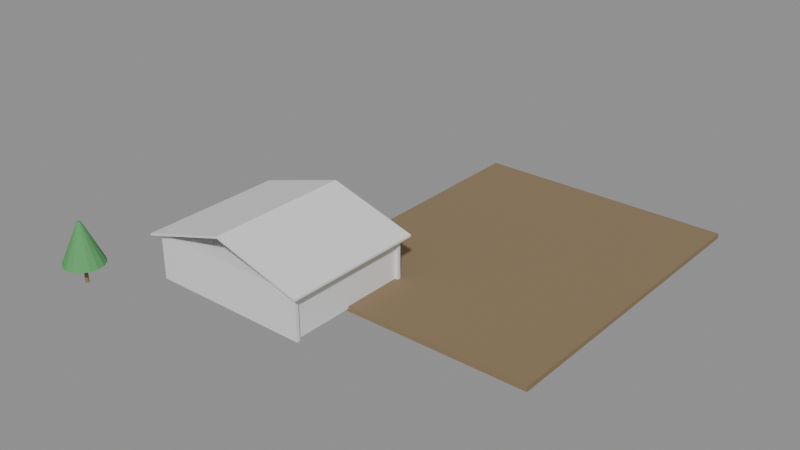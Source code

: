 # Source: e2152_after.blend  (saved by Blender 5.2.44; exported with 4.5.12 LTS)
import bpy
from mathutils import Matrix  # noqa: F401  (used for matrix-valued properties, if any)

bpy.ops.wm.read_factory_settings(use_empty=True)
scene = bpy.context.scene
scene.name = 'Scene'

# ---- materials (node trees are filled in below, after node groups)
mat_cesped = bpy.data.materials.new('Cesped')
mat_estuco = bpy.data.materials.new('Estuco')
mat_hormigon = bpy.data.materials.new('Hormigon')
mat_teja = bpy.data.materials.new('Teja')
mat_madera_tronco = bpy.data.materials.new('Madera_Tronco')
mat_follaje = bpy.data.materials.new('Follaje')

# ---- material node trees
mat_cesped.use_nodes = True; mat_cesped.node_tree.nodes.clear()
_N = mat_cesped.node_tree.nodes; _L = mat_cesped.node_tree.links
n0 = _N.new('ShaderNodeBsdfPrincipled'); n0.name = 'Principled BSDF'; n0.location = (-200, 100)
n0.inputs[0].default_value = (0.25, 0.18, 0.1, 1.0)
n0.inputs[2].default_value = 0.9
n0.inputs[3].default_value = 1.45
n0.inputs[10].default_value = 0.005
n1 = _N.new('ShaderNodeOutputMaterial'); n1.name = 'Material Output'; n1.location = (200, 100)
_L.new(n0.outputs[0], n1.inputs[0])
n1.is_active_output = True
mat_estuco.use_nodes = True; mat_estuco.node_tree.nodes.clear()
_N = mat_estuco.node_tree.nodes; _L = mat_estuco.node_tree.links
n0 = _N.new('ShaderNodeBsdfPrincipled'); n0.name = 'Principled BSDF'; n0.location = (-200, 100)
n0.inputs[3].default_value = 1.45
n0.inputs[10].default_value = 0.005
n1 = _N.new('ShaderNodeOutputMaterial'); n1.name = 'Material Output'; n1.location = (200, 100)
_L.new(n0.outputs[0], n1.inputs[0])
n1.is_active_output = True
mat_hormigon.use_nodes = True; mat_hormigon.node_tree.nodes.clear()
_N = mat_hormigon.node_tree.nodes; _L = mat_hormigon.node_tree.links
n0 = _N.new('ShaderNodeBsdfPrincipled'); n0.name = 'Principled BSDF'; n0.location = (-200, 100)
n0.inputs[3].default_value = 1.45
n0.inputs[10].default_value = 0.005
n1 = _N.new('ShaderNodeOutputMaterial'); n1.name = 'Material Output'; n1.location = (200, 100)
_L.new(n0.outputs[0], n1.inputs[0])
n1.is_active_output = True
mat_teja.use_nodes = True; mat_teja.node_tree.nodes.clear()
_N = mat_teja.node_tree.nodes; _L = mat_teja.node_tree.links
n0 = _N.new('ShaderNodeBsdfPrincipled'); n0.name = 'Principled BSDF'; n0.location = (-200, 100)
n0.inputs[3].default_value = 1.45
n0.inputs[10].default_value = 0.005
n1 = _N.new('ShaderNodeOutputMaterial'); n1.name = 'Material Output'; n1.location = (200, 100)
_L.new(n0.outputs[0], n1.inputs[0])
n1.is_active_output = True
mat_madera_tronco.use_nodes = True; mat_madera_tronco.node_tree.nodes.clear()
_N = mat_madera_tronco.node_tree.nodes; _L = mat_madera_tronco.node_tree.links
n0 = _N.new('ShaderNodeBsdfPrincipled'); n0.name = 'Principled BSDF'; n0.location = (-200, 100)
n0.inputs[0].default_value = (0.28, 0.18, 0.1, 1.0)
n0.inputs[2].default_value = 0.9
n0.inputs[3].default_value = 1.45
n0.inputs[10].default_value = 0.005
n1 = _N.new('ShaderNodeOutputMaterial'); n1.name = 'Material Output'; n1.location = (200, 100)
_L.new(n0.outputs[0], n1.inputs[0])
n1.is_active_output = True
mat_follaje.use_nodes = True; mat_follaje.node_tree.nodes.clear()
_N = mat_follaje.node_tree.nodes; _L = mat_follaje.node_tree.links
n0 = _N.new('ShaderNodeBsdfPrincipled'); n0.name = 'Principled BSDF'; n0.location = (-200, 100)
n0.inputs[0].default_value = (0.1, 0.35, 0.12, 1.0)
n0.inputs[2].default_value = 0.8
n0.inputs[3].default_value = 1.45
n0.inputs[10].default_value = 0.005
n1 = _N.new('ShaderNodeOutputMaterial'); n1.name = 'Material Output'; n1.location = (200, 100)
_L.new(n0.outputs[0], n1.inputs[0])
n1.is_active_output = True

# ---- meshes
me_jardincasa_cuerpo_mesh = bpy.data.meshes.new('JardinCasa_Cuerpo_mesh')
me_jardincasa_cuerpo_mesh.from_pydata([(0.0, 0.0, 0.0), (16.0, 0.0, 0.0), (16.0, 20.0, 0.0), (0.0, 20.0, 0.0), (0.0, 0.0, 0.3), (16.0, 0.0, 0.3), (16.0, 20.0, 0.3), (0.0, 20.0, 0.3)], [], [(0, 1, 2, 3), (4, 5, 6, 7), (0, 1, 5, 4), (1, 2, 6, 5), (2, 3, 7, 6), (3, 0, 4, 7)])
me_jardincasa_cuerpo_mesh.materials.append(mat_cesped)
me_jardincasa_cuerpo_mesh.update()
me_casaprincipal_p1_muro_sur_cuerpo_mesh = bpy.data.meshes.new('CasaPrincipal_P1_Muro_Sur_Cuerpo_mesh')
me_casaprincipal_p1_muro_sur_cuerpo_mesh.from_pydata([(0.0, 0.0, 0.0), (10.0, 0.0, 0.0), (10.0, 0.2, 0.0), (0.0, 0.2, 0.0), (0.0, 0.0, 2.6), (10.0, 0.0, 2.6), (10.0, 0.2, 2.6), (0.0, 0.2, 2.6)], [], [(0, 1, 2, 3), (4, 5, 6, 7), (0, 1, 5, 4), (1, 2, 6, 5), (2, 3, 7, 6), (3, 0, 4, 7)])
me_casaprincipal_p1_muro_sur_cuerpo_mesh.materials.append(mat_estuco)
me_casaprincipal_p1_muro_sur_cuerpo_mesh.update()
me_casaprincipal_p1_muro_norte_cuerpo_mesh = bpy.data.meshes.new('CasaPrincipal_P1_Muro_Norte_Cuerpo_mesh')
me_casaprincipal_p1_muro_norte_cuerpo_mesh.from_pydata([(0.0, 0.0, 0.0), (10.0, 0.0, 0.0), (10.0, 0.2, 0.0), (0.0, 0.2, 0.0), (0.0, 0.0, 2.6), (10.0, 0.0, 2.6), (10.0, 0.2, 2.6), (0.0, 0.2, 2.6)], [], [(0, 1, 2, 3), (4, 5, 6, 7), (0, 1, 5, 4), (1, 2, 6, 5), (2, 3, 7, 6), (3, 0, 4, 7)])
me_casaprincipal_p1_muro_norte_cuerpo_mesh.materials.append(mat_estuco)
me_casaprincipal_p1_muro_norte_cuerpo_mesh.update()
me_casaprincipal_p1_muro_oeste_cuerpo_mesh = bpy.data.meshes.new('CasaPrincipal_P1_Muro_Oeste_Cuerpo_mesh')
me_casaprincipal_p1_muro_oeste_cuerpo_mesh.from_pydata([(0.0, 0.0, 0.0), (7.6, 0.0, 0.0), (7.6, 0.2, 0.0), (0.0, 0.2, 0.0), (0.0, 0.0, 2.6), (7.6, 0.0, 2.6), (7.6, 0.2, 2.6), (0.0, 0.2, 2.6)], [], [(0, 1, 2, 3), (4, 5, 6, 7), (0, 1, 5, 4), (1, 2, 6, 5), (2, 3, 7, 6), (3, 0, 4, 7)])
me_casaprincipal_p1_muro_oeste_cuerpo_mesh.materials.append(mat_estuco)
me_casaprincipal_p1_muro_oeste_cuerpo_mesh.update()
me_casaprincipal_p1_muro_este_cuerpo_mesh = bpy.data.meshes.new('CasaPrincipal_P1_Muro_Este_Cuerpo_mesh')
me_casaprincipal_p1_muro_este_cuerpo_mesh.from_pydata([(0.0, 0.0, 0.0), (7.6, 0.0, 0.0), (7.6, 0.2, 0.0), (0.0, 0.2, 0.0), (0.0, 0.0, 2.6), (7.6, 0.0, 2.6), (7.6, 0.2, 2.6), (0.0, 0.2, 2.6)], [], [(0, 1, 2, 3), (4, 5, 6, 7), (0, 1, 5, 4), (1, 2, 6, 5), (2, 3, 7, 6), (3, 0, 4, 7)])
me_casaprincipal_p1_muro_este_cuerpo_mesh.materials.append(mat_estuco)
me_casaprincipal_p1_muro_este_cuerpo_mesh.update()
me_casaprincipal_p1_losa_mesh = bpy.data.meshes.new('CasaPrincipal_P1_Losa_mesh')
me_casaprincipal_p1_losa_mesh.from_pydata([(0.0, 0.0, 0.0), (10.0, 0.0, 0.0), (10.0, 8.0, 0.0), (0.0, 8.0, 0.0), (0.0, 0.0, 0.2), (10.0, 0.0, 0.2), (10.0, 8.0, 0.2), (0.0, 8.0, 0.2)], [], [(0, 3, 2, 1), (4, 5, 6, 7), (2, 3, 7, 6), (0, 1, 5, 4), (1, 2, 6, 5), (3, 0, 4, 7)])
me_casaprincipal_p1_losa_mesh.materials.append(mat_hormigon)
me_casaprincipal_p1_losa_mesh.update()
me_casaprincipal_tejado_cuerpo_mesh = bpy.data.meshes.new('CasaPrincipal_Tejado_Cuerpo_mesh')
me_casaprincipal_tejado_cuerpo_mesh.from_pydata([(-0.4, -0.4, -0.12), (5.0, -0.4, 1.5), (10.4, -0.4, -0.12), (-0.4, 8.4, -0.12), (5.0, 8.4, 1.5), (10.4, 8.4, -0.12), (-0.4, -0.4, 0.005284), (5.0, -0.4, 1.625), (10.4, -0.4, 0.005284), (-0.4, 8.4, 0.005284), (5.0, 8.4, 1.625), (10.4, 8.4, 0.005284)], [], [(0, 1, 4, 3), (6, 7, 10, 9), (0, 3, 9, 6), (0, 6, 7, 1), (3, 4, 10, 9), (1, 2, 5, 4), (7, 8, 11, 10), (2, 8, 11, 5), (1, 7, 8, 2), (4, 5, 11, 10)])
me_casaprincipal_tejado_cuerpo_mesh.materials.append(mat_teja)
me_casaprincipal_tejado_cuerpo_mesh.update()
me_arbol_002_tronco_mesh = bpy.data.meshes.new('Arbol.002_Tronco_mesh')
me_arbol_002_tronco_mesh.from_pydata([(0.0, 0.12, 0.0), (0.0, 0.084, 1.2), (0.06, 0.1039, 0.0), (0.042, 0.07275, 1.2), (0.1039, 0.06, 0.0), (0.07275, 0.042, 1.2), (0.12, 0.0, 0.0), (0.084, 0.0, 1.2), (0.1039, -0.06, 0.0), (0.07275, -0.042, 1.2), (0.06, -0.1039, 0.0), (0.042, -0.07275, 1.2), (0.0, -0.12, 0.0), (0.0, -0.084, 1.2), (-0.06, -0.1039, 0.0), (-0.042, -0.07275, 1.2), (-0.1039, -0.06, 0.0), (-0.07275, -0.042, 1.2), (-0.12, 0.0, 0.0), (-0.084, 0.0, 1.2), (-0.1039, 0.06, 0.0), (-0.07275, 0.042, 1.2), (-0.06, 0.1039, 0.0), (-0.042, 0.07275, 1.2)], [], [(0, 1, 3, 2), (2, 3, 5, 4), (4, 5, 7, 6), (6, 7, 9, 8), (8, 9, 11, 10), (10, 11, 13, 12), (12, 13, 15, 14), (14, 15, 17, 16), (16, 17, 19, 18), (18, 19, 21, 20), (3, 1, 23, 21, 19, 17, 15, 13, 11, 9, 7, 5), (20, 21, 23, 22), (22, 23, 1, 0), (0, 2, 4, 6, 8, 10, 12, 14, 16, 18, 20, 22)])
me_arbol_002_tronco_mesh.materials.append(mat_madera_tronco)
me_arbol_002_tronco_mesh.update()
me_arbol_002_copa_mesh = bpy.data.meshes.new('Arbol.002_Copa_mesh')
me_arbol_002_copa_mesh.from_pydata([(0.0, 1.2, 1.2), (0.0, 0.1, 3.7), (0.4592, 1.109, 1.2), (0.03827, 0.09239, 3.7), (0.8485, 0.8485, 1.2), (0.07071, 0.07071, 3.7), (1.109, 0.4592, 1.2), (0.09239, 0.03827, 3.7), (1.2, 0.0, 1.2), (0.1, 0.0, 3.7), (1.109, -0.4592, 1.2), (0.09239, -0.03827, 3.7), (0.8485, -0.8485, 1.2), (0.07071, -0.07071, 3.7), (0.4592, -1.109, 1.2), (0.03827, -0.09239, 3.7), (0.0, -1.2, 1.2), (0.0, -0.1, 3.7), (-0.4592, -1.109, 1.2), (-0.03827, -0.09239, 3.7), (-0.8485, -0.8485, 1.2), (-0.07071, -0.07071, 3.7), (-1.109, -0.4592, 1.2), (-0.09239, -0.03827, 3.7), (-1.2, 0.0, 1.2), (-0.1, 0.0, 3.7), (-1.109, 0.4592, 1.2), (-0.09239, 0.03827, 3.7), (-0.8485, 0.8485, 1.2), (-0.07071, 0.07071, 3.7), (-0.4592, 1.109, 1.2), (-0.03827, 0.09239, 3.7)], [], [(0, 1, 3, 2), (2, 3, 5, 4), (4, 5, 7, 6), (6, 7, 9, 8), (8, 9, 11, 10), (10, 11, 13, 12), (12, 13, 15, 14), (14, 15, 17, 16), (16, 17, 19, 18), (18, 19, 21, 20), (20, 21, 23, 22), (22, 23, 25, 24), (24, 25, 27, 26), (26, 27, 29, 28), (3, 1, 31, 29, 27, 25, 23, 21, 19, 17, 15, 13, 11, 9, 7, 5), (28, 29, 31, 30), (30, 31, 1, 0), (0, 2, 4, 6, 8, 10, 12, 14, 16, 18, 20, 22, 24, 26, 28, 30)])
me_arbol_002_copa_mesh.materials.append(mat_follaje)
me_arbol_002_copa_mesh.update()

# ---- objects
ob_jardincasa = bpy.data.objects.new('JardinCasa', None)
ob_jardincasa_cuerpo = bpy.data.objects.new('JardinCasa_Cuerpo', me_jardincasa_cuerpo_mesh)
ob_casaprincipal = bpy.data.objects.new('CasaPrincipal', None)
ob_casaprincipal_p1_muro_sur = bpy.data.objects.new('CasaPrincipal_P1_Muro_Sur', None)
ob_casaprincipal_p1_muro_sur_cuerpo = bpy.data.objects.new('CasaPrincipal_P1_Muro_Sur_Cuerpo', me_casaprincipal_p1_muro_sur_cuerpo_mesh)
ob_casaprincipal_p1_muro_norte = bpy.data.objects.new('CasaPrincipal_P1_Muro_Norte', None)
ob_casaprincipal_p1_muro_norte_cuerpo = bpy.data.objects.new('CasaPrincipal_P1_Muro_Norte_Cuerpo', me_casaprincipal_p1_muro_norte_cuerpo_mesh)
ob_casaprincipal_p1_muro_oeste = bpy.data.objects.new('CasaPrincipal_P1_Muro_Oeste', None)
ob_casaprincipal_p1_muro_oeste_cuerpo = bpy.data.objects.new('CasaPrincipal_P1_Muro_Oeste_Cuerpo', me_casaprincipal_p1_muro_oeste_cuerpo_mesh)
ob_casaprincipal_p1_muro_este = bpy.data.objects.new('CasaPrincipal_P1_Muro_Este', None)
ob_casaprincipal_p1_muro_este_cuerpo = bpy.data.objects.new('CasaPrincipal_P1_Muro_Este_Cuerpo', me_casaprincipal_p1_muro_este_cuerpo_mesh)
ob_casaprincipal_p1_losa_solido = bpy.data.objects.new('CasaPrincipal_P1_Losa_Solido', me_casaprincipal_p1_losa_mesh)
ob_casaprincipal_p1_losa = bpy.data.objects.new('CasaPrincipal_P1_Losa', None)
ob_casaprincipal_tejado = bpy.data.objects.new('CasaPrincipal_Tejado', None)
ob_casaprincipal_tejado_cuerpo = bpy.data.objects.new('CasaPrincipal_Tejado_Cuerpo', me_casaprincipal_tejado_cuerpo_mesh)
ob_arbol_002 = bpy.data.objects.new('Arbol.002', None)
ob_arbol_002_tronco = bpy.data.objects.new('Arbol.002_Tronco', me_arbol_002_tronco_mesh)
ob_arbol_002_copa = bpy.data.objects.new('Arbol.002_Copa', me_arbol_002_copa_mesh)

# ---- transforms, parenting, visibility, modifiers, constraints
ob_jardincasa.location = (0.0, 0.0, -0.15)
ob_jardincasa.empty_display_type = 'ARROWS'
ob_jardincasa_cuerpo.parent = ob_jardincasa
ob_jardincasa_cuerpo.location = (0.0, 0.0, 0.0)
ob_casaprincipal.location = (-5.0, -4.0, 0.0)
ob_casaprincipal.empty_display_type = 'ARROWS'
ob_casaprincipal_p1_muro_sur.parent = ob_casaprincipal
ob_casaprincipal_p1_muro_sur.location = (0.0, 0.0, 0.0)
ob_casaprincipal_p1_muro_sur.empty_display_type = 'ARROWS'
ob_casaprincipal_p1_muro_sur_cuerpo.parent = ob_casaprincipal_p1_muro_sur
ob_casaprincipal_p1_muro_sur_cuerpo.location = (0.0, 0.0, 0.0)
ob_casaprincipal_p1_muro_norte.parent = ob_casaprincipal
ob_casaprincipal_p1_muro_norte.location = (0.0, 7.8, 0.0)
ob_casaprincipal_p1_muro_norte.empty_display_type = 'ARROWS'
ob_casaprincipal_p1_muro_norte_cuerpo.parent = ob_casaprincipal_p1_muro_norte
ob_casaprincipal_p1_muro_norte_cuerpo.location = (0.0, 0.0, 0.0)
ob_casaprincipal_p1_muro_oeste.parent = ob_casaprincipal
ob_casaprincipal_p1_muro_oeste.location = (0.0, 0.2, 0.0)
ob_casaprincipal_p1_muro_oeste.rotation_euler = (0.0, 0.0, 1.571)
ob_casaprincipal_p1_muro_oeste.empty_display_type = 'ARROWS'
ob_casaprincipal_p1_muro_oeste_cuerpo.parent = ob_casaprincipal_p1_muro_oeste
ob_casaprincipal_p1_muro_oeste_cuerpo.location = (0.0, 0.0, 0.0)
ob_casaprincipal_p1_muro_este.parent = ob_casaprincipal
ob_casaprincipal_p1_muro_este.location = (9.8, 0.2, 0.0)
ob_casaprincipal_p1_muro_este.rotation_euler = (0.0, 0.0, 1.571)
ob_casaprincipal_p1_muro_este.empty_display_type = 'ARROWS'
ob_casaprincipal_p1_muro_este_cuerpo.parent = ob_casaprincipal_p1_muro_este
ob_casaprincipal_p1_muro_este_cuerpo.location = (0.0, 0.0, 0.0)
ob_casaprincipal_p1_losa_solido.parent = ob_casaprincipal_p1_losa
ob_casaprincipal_p1_losa_solido.location = (0.0, 0.0, 0.0)
ob_casaprincipal_p1_losa.parent = ob_casaprincipal
ob_casaprincipal_p1_losa.location = (0.0, 0.0, 2.6)
ob_casaprincipal_p1_losa.empty_display_type = 'ARROWS'
ob_casaprincipal_tejado.parent = ob_casaprincipal
ob_casaprincipal_tejado.location = (0.0, 0.0, 2.8)
ob_casaprincipal_tejado.empty_display_type = 'ARROWS'
ob_casaprincipal_tejado_cuerpo.parent = ob_casaprincipal_tejado
ob_casaprincipal_tejado_cuerpo.location = (0.0, 0.0, 0.0)
ob_arbol_002.location = (-8.0, -7.0, 0.0)
ob_arbol_002.empty_display_type = 'ARROWS'
ob_arbol_002_tronco.parent = ob_arbol_002
ob_arbol_002_tronco.location = (0.0, 0.0, 0.0)
ob_arbol_002_copa.parent = ob_arbol_002
ob_arbol_002_copa.location = (0.0, 0.0, 0.0)

# ---- collection membership
scene.collection.objects.link(ob_jardincasa)
scene.collection.objects.link(ob_jardincasa_cuerpo)
scene.collection.objects.link(ob_casaprincipal)
scene.collection.objects.link(ob_casaprincipal_p1_muro_sur)
scene.collection.objects.link(ob_casaprincipal_p1_muro_sur_cuerpo)
scene.collection.objects.link(ob_casaprincipal_p1_muro_norte)
scene.collection.objects.link(ob_casaprincipal_p1_muro_norte_cuerpo)
scene.collection.objects.link(ob_casaprincipal_p1_muro_oeste)
scene.collection.objects.link(ob_casaprincipal_p1_muro_oeste_cuerpo)
scene.collection.objects.link(ob_casaprincipal_p1_muro_este)
scene.collection.objects.link(ob_casaprincipal_p1_muro_este_cuerpo)
scene.collection.objects.link(ob_casaprincipal_p1_losa_solido)
scene.collection.objects.link(ob_casaprincipal_p1_losa)
scene.collection.objects.link(ob_casaprincipal_tejado)
scene.collection.objects.link(ob_casaprincipal_tejado_cuerpo)
scene.collection.objects.link(ob_arbol_002)
scene.collection.objects.link(ob_arbol_002_tronco)
scene.collection.objects.link(ob_arbol_002_copa)

# ---- scene / render settings (as saved in the file)
scene.frame_start = 1; scene.frame_end = 250; scene.frame_set(1)
scene.render.engine = 'BLENDER_EEVEE_NEXT'
scene.render.bake_bias = 0.0
scene.render.bake_samples = 0
scene.render.compositor_device = 'GPU'
scene.eevee.use_volume_custom_range = False
scene.eevee.fast_gi_thickness_near = 0.1
scene.eevee.fast_gi_thickness_far = 0.0
scene.eevee.ray_tracing_options.screen_trace_thickness = 0.1
bpy.context.view_layer.update()

# ---- added for rendering (the .blend has no active camera and no usable light): camera, sun + grey world if the file has none
cam_auto = bpy.data.cameras.new('AutoCamera')
cam_auto.lens = 50.0
cam_auto.sensor_width = 36.0
cam_auto.clip_end = 1000.0
ob_auto_camera = bpy.data.objects.new('AutoCamera', cam_auto)
scene.collection.objects.link(ob_auto_camera)
ob_auto_camera.location = (38.6462, -36.3955, 30.3346)
ob_auto_camera.rotation_euler = (1.09748, -7.21219e-08, 0.694738)
scene.camera = ob_auto_camera
light_auto_sun = bpy.data.lights.new('AutoSun', 'SUN')
light_auto_sun.energy = 3.0
light_auto_sun.angle = 0.0523599
ob_auto_sun = bpy.data.objects.new('AutoSun', light_auto_sun)
scene.collection.objects.link(ob_auto_sun)
ob_auto_sun.rotation_euler = (0.872665, 0.174533, 0.523599)
if scene.world is None:
    world_auto = bpy.data.worlds.new('AutoWorld')
    world_auto.color = (0.3, 0.3, 0.3)
    scene.world = world_auto
bpy.context.view_layer.update()
